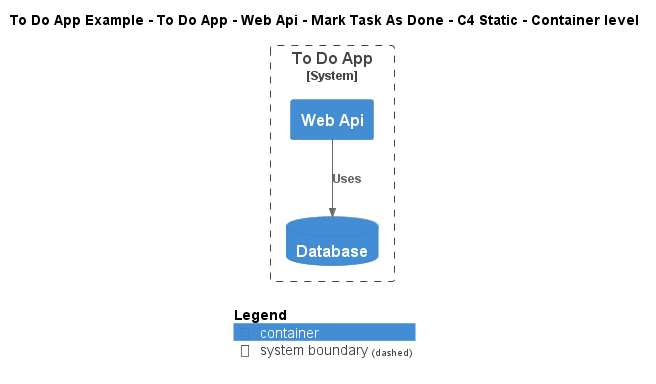

The diagram above was rendered by PlantUML. Its source (embedded in the PNG):
@startuml
!include ..\..\..\..\..\..\..\.c4s\C4_Container.puml

AddElementTag("c4interflow:lifecycle:new", $bgColor=green, $fontColor=#ffffff, $borderColor=green, $shadowing="False")
AddElementTag("c4interflow:lifecycle:changed", $bgColor=orange, $fontColor=#ffffff, $borderColor=orange, $shadowing="False")
AddElementTag("c4interflow:lifecycle:removed", $bgColor=red, $fontColor=#ffffff, $borderColor=red, $shadowing="False")

AddRelTag("c4interflow:lifecycle:new", $textColor=green, $lineColor=green)
AddRelTag("c4interflow:lifecycle:changed", $textColor=orange, $lineColor=orange)
AddRelTag("c4interflow:lifecycle:removed", $textColor=red, $lineColor=red)

SHOW_PERSON_PORTRAIT()
LAYOUT_TOP_DOWN()

skinparam linetype polyline

title To Do App Example - To Do App - Web Api - Mark Task As Done - C4 Static - Container level


System_Boundary(ToDoAppExample.SoftwareSystems.ToDoApp, "To Do App") {
    Container(ToDoAppExample.SoftwareSystems.ToDoApp.Containers.WebApi, "Web Api", "", "")
    ContainerDb(ToDoAppExample.SoftwareSystems.ToDoApp.Containers.Database, "Database", "", "")
}

Rel(ToDoAppExample.SoftwareSystems.ToDoApp.Containers.WebApi, ToDoAppExample.SoftwareSystems.ToDoApp.Containers.Database, "Uses")


SHOW_LEGEND()
@enduml